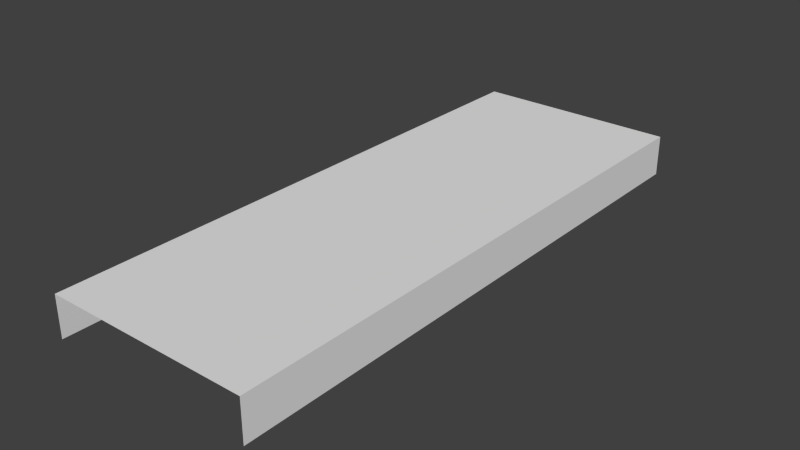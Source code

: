 # Source: Ramps_short_flat.blend  (saved by Blender 2.63.0; exported with 4.5.12 LTS)
import bpy
from mathutils import Matrix  # noqa: F401  (used for matrix-valued properties, if any)

bpy.ops.wm.read_factory_settings(use_empty=True)
scene = bpy.context.scene
scene.name = 'Scene'

# ---- collections
col_collection_1 = bpy.data.collections.new('Collection 1'); scene.collection.children.link(col_collection_1)

# ---- world
world_world = bpy.data.worlds.new('World'); scene.world = world_world
world_world.color = (0.05088, 0.05088, 0.05088)
world_world.use_sun_shadow = False
world_world.sun_shadow_jitter_overblur = 0.0
world_world.cycles.sampling_method = 'MANUAL'
world_world.cycles.sample_map_resolution = 256

# ---- meshes
me_cube_003 = bpy.data.meshes.new('Cube.003')
me_cube_003.from_pydata([(-5.0, 14.0, 0.0), (0.0, 14.0, 0.0), (-5.0, 14.0, 1.0), (0.0, 14.0, 1.0), (-5.0, 0.0, 1.0), (0.0, 0.0, 0.0), (-5.0, 0.0, 0.0), (0.0, 0.0, 1.0)], [], [(4, 2, 0, 6), (7, 3, 2, 4), (3, 7, 5, 1)])
me_cube_003.use_remesh_preserve_volume = False
me_cube_003.use_remesh_preserve_attributes = False
me_cube_003.use_mirror_vertex_groups = False
me_cube_003.update()

# ---- objects
ob_short_flat = bpy.data.objects.new('short_flat', me_cube_003)

# ---- transforms, parenting, visibility, modifiers, constraints
ob_short_flat.location = (0.0, 0.0, 0.0)
ob_short_flat.lineart.crease_threshold = 0.0

# ---- collection membership
col_collection_1.objects.link(ob_short_flat)

# ---- scene / render settings (as saved in the file)
scene.frame_start = 1; scene.frame_end = 250; scene.frame_set(1)
scene.render.engine = 'BLENDER_EEVEE_NEXT'
scene.render.image_settings.color_mode = 'RGB'
scene.render.image_settings.compression = 90
scene.render.resolution_percentage = 50
scene.render.dither_intensity = 0.0
scene.render.bake_margin = 2
scene.render.bake_bias = 0.0
scene.cycles.use_denoising = False
scene.cycles.samples = 10
scene.cycles.sampling_pattern = 'TABULATED_SOBOL'
scene.cycles.light_sampling_threshold = 0.0
scene.cycles.use_adaptive_sampling = False
scene.cycles.use_light_tree = False
scene.cycles.blur_glossy = 0.0
scene.cycles.volume_bounces = 1
scene.cycles.pixel_filter_type = 'GAUSSIAN'
scene.cycles.sample_clamp_indirect = 0.0
scene.view_settings.view_transform = 'Standard'
bpy.context.view_layer.update()

# ---- added for rendering (the .blend has no active camera and no usable light): camera, sun
cam_auto = bpy.data.cameras.new('AutoCamera')
cam_auto.lens = 50.0
cam_auto.sensor_width = 36.0
cam_auto.clip_end = 1000.0
ob_auto_camera = bpy.data.objects.new('AutoCamera', cam_auto)
scene.collection.objects.link(ob_auto_camera)
ob_auto_camera.location = (11.2855, -9.54264, 11.5284)
ob_auto_camera.rotation_euler = (1.09748, -7.21219e-08, 0.694738)
scene.camera = ob_auto_camera
light_auto_sun = bpy.data.lights.new('AutoSun', 'SUN')
light_auto_sun.energy = 3.0
light_auto_sun.angle = 0.0523599
ob_auto_sun = bpy.data.objects.new('AutoSun', light_auto_sun)
scene.collection.objects.link(ob_auto_sun)
ob_auto_sun.rotation_euler = (0.872665, 0.174533, 0.523599)
bpy.context.view_layer.update()
